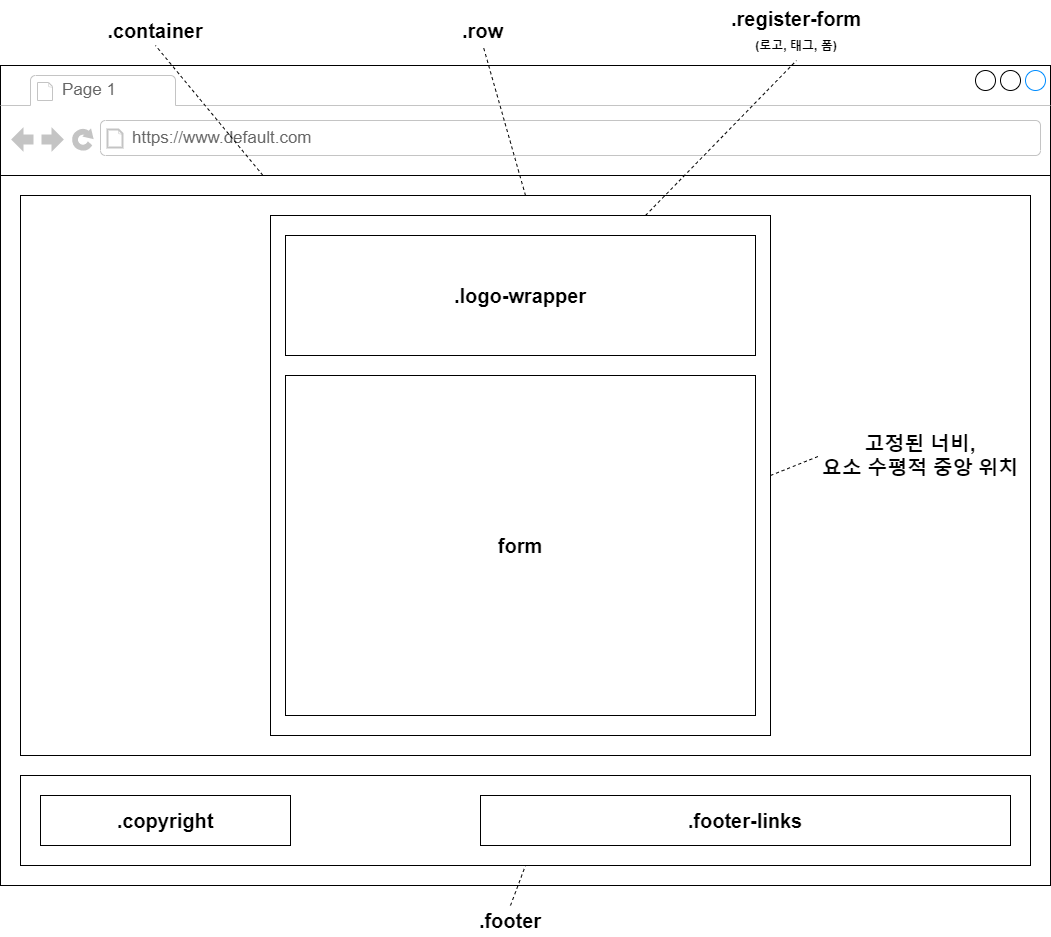

The diagram above was exported from draw.io. Its source (the exported page's mxGraphModel, read from the mxfile embedded in the PNG):
<mxGraphModel dx="1624" dy="1089" grid="1" gridSize="10" guides="1" tooltips="1" connect="1" arrows="1" fold="1" page="1" pageScale="1" pageWidth="1169" pageHeight="827" background="#ffffff" math="0" shadow="0">
  <root>
    <mxCell id="0" />
    <mxCell id="1" parent="0" />
    <mxCell id="7026571954dc6520-1" value="" style="strokeWidth=1;shadow=0;dashed=0;align=center;html=1;shape=mxgraph.mockup.containers.browserWindow;rSize=0;mainText=,;recursiveResize=0;rounded=0;labelBackgroundColor=none;fontFamily=Verdana;fontSize=12" parent="1" vertex="1">
      <mxGeometry x="59" y="70" width="1050" height="820" as="geometry" />
    </mxCell>
    <mxCell id="x1OUV7DVPiuO0M-DLNKo-18" value="" style="rounded=0;whiteSpace=wrap;html=1;fontSize=20;" parent="7026571954dc6520-1" vertex="1">
      <mxGeometry y="110" width="1050" height="710" as="geometry" />
    </mxCell>
    <mxCell id="7026571954dc6520-2" value="Page 1" style="strokeWidth=1;shadow=0;dashed=0;align=center;html=1;shape=mxgraph.mockup.containers.anchor;fontSize=17;fontColor=#666666;align=left;" parent="7026571954dc6520-1" vertex="1">
      <mxGeometry x="60" y="12" width="110" height="26" as="geometry" />
    </mxCell>
    <mxCell id="7026571954dc6520-3" value="https://www.default.com" style="strokeWidth=1;shadow=0;dashed=0;align=center;html=1;shape=mxgraph.mockup.containers.anchor;rSize=0;fontSize=17;fontColor=#666666;align=left;" parent="7026571954dc6520-1" vertex="1">
      <mxGeometry x="130" y="60" width="250" height="26" as="geometry" />
    </mxCell>
    <mxCell id="x1OUV7DVPiuO0M-DLNKo-1" value="" style="rounded=0;whiteSpace=wrap;html=1;" parent="7026571954dc6520-1" vertex="1">
      <mxGeometry x="20" y="130" width="1010" height="560" as="geometry" />
    </mxCell>
    <mxCell id="fo-JyldcLrMCdGp4-Aun-5" style="edgeStyle=none;rounded=0;orthogonalLoop=1;jettySize=auto;html=1;exitX=1;exitY=0.5;exitDx=0;exitDy=0;entryX=0;entryY=0.5;entryDx=0;entryDy=0;dashed=1;fontSize=12;endArrow=none;endFill=0;" edge="1" parent="7026571954dc6520-1" source="x1OUV7DVPiuO0M-DLNKo-4" target="fo-JyldcLrMCdGp4-Aun-4">
      <mxGeometry relative="1" as="geometry" />
    </mxCell>
    <mxCell id="x1OUV7DVPiuO0M-DLNKo-4" value="" style="rounded=0;whiteSpace=wrap;html=1;fontSize=20;flipV=0;flipH=1;" parent="7026571954dc6520-1" vertex="1">
      <mxGeometry x="270" y="150" width="500" height="520" as="geometry" />
    </mxCell>
    <mxCell id="x1OUV7DVPiuO0M-DLNKo-2" value="&lt;font style=&quot;font-size: 20px&quot;&gt;&lt;b&gt;.logo-wrapper&lt;/b&gt;&lt;/font&gt;" style="rounded=0;whiteSpace=wrap;html=1;" parent="7026571954dc6520-1" vertex="1">
      <mxGeometry x="285" y="170" width="470" height="120" as="geometry" />
    </mxCell>
    <mxCell id="x1OUV7DVPiuO0M-DLNKo-3" value="&lt;font style=&quot;font-size: 20px&quot;&gt;&lt;b&gt;form&lt;/b&gt;&lt;/font&gt;" style="rounded=0;whiteSpace=wrap;html=1;" parent="7026571954dc6520-1" vertex="1">
      <mxGeometry x="285" y="310" width="470" height="340" as="geometry" />
    </mxCell>
    <mxCell id="x1OUV7DVPiuO0M-DLNKo-6" value="" style="rounded=0;whiteSpace=wrap;html=1;fontSize=20;" parent="7026571954dc6520-1" vertex="1">
      <mxGeometry x="20" y="710" width="1010" height="90" as="geometry" />
    </mxCell>
    <mxCell id="x1OUV7DVPiuO0M-DLNKo-7" value="&lt;b&gt;.copyright&lt;/b&gt;" style="rounded=0;whiteSpace=wrap;html=1;fontSize=20;" parent="7026571954dc6520-1" vertex="1">
      <mxGeometry x="40" y="730" width="250" height="50" as="geometry" />
    </mxCell>
    <mxCell id="x1OUV7DVPiuO0M-DLNKo-8" value="&lt;b&gt;.footer-links&lt;/b&gt;" style="rounded=0;whiteSpace=wrap;html=1;fontSize=20;" parent="7026571954dc6520-1" vertex="1">
      <mxGeometry x="480" y="730" width="530" height="50" as="geometry" />
    </mxCell>
    <mxCell id="fo-JyldcLrMCdGp4-Aun-4" value="&lt;b&gt;&lt;font&gt;고정된 너비,&lt;br&gt;요소 수평적 중앙 위치&lt;/font&gt;&lt;br&gt;&lt;/b&gt;" style="text;html=1;strokeColor=none;fillColor=none;align=center;verticalAlign=middle;whiteSpace=wrap;rounded=0;fontSize=20;" vertex="1" parent="7026571954dc6520-1">
      <mxGeometry x="820" y="360" width="200" height="60" as="geometry" />
    </mxCell>
    <mxCell id="x1OUV7DVPiuO0M-DLNKo-13" value="&lt;b&gt;.register-form&lt;br&gt;&lt;font style=&quot;font-size: 12px&quot;&gt;(로고, 태그, 폼)&lt;/font&gt;&lt;br&gt;&lt;/b&gt;" style="text;html=1;strokeColor=none;fillColor=none;align=center;verticalAlign=middle;whiteSpace=wrap;rounded=0;fontSize=20;" parent="1" vertex="1">
      <mxGeometry x="780" y="5" width="150" height="60" as="geometry" />
    </mxCell>
    <mxCell id="x1OUV7DVPiuO0M-DLNKo-15" value="&lt;b&gt;.row&lt;/b&gt;" style="text;html=1;strokeColor=none;fillColor=none;align=center;verticalAlign=middle;whiteSpace=wrap;rounded=0;fontSize=20;" parent="1" vertex="1">
      <mxGeometry x="514" y="20" width="55" height="30" as="geometry" />
    </mxCell>
    <mxCell id="x1OUV7DVPiuO0M-DLNKo-16" style="edgeStyle=none;rounded=0;orthogonalLoop=1;jettySize=auto;html=1;exitX=0.5;exitY=0;exitDx=0;exitDy=0;entryX=0.5;entryY=1;entryDx=0;entryDy=0;dashed=1;fontSize=20;endArrow=none;endFill=0;" parent="1" source="x1OUV7DVPiuO0M-DLNKo-1" target="x1OUV7DVPiuO0M-DLNKo-15" edge="1">
      <mxGeometry relative="1" as="geometry" />
    </mxCell>
    <mxCell id="x1OUV7DVPiuO0M-DLNKo-17" value="&lt;b&gt;.container&lt;/b&gt;" style="text;html=1;strokeColor=none;fillColor=none;align=center;verticalAlign=middle;whiteSpace=wrap;rounded=0;fontSize=20;" parent="1" vertex="1">
      <mxGeometry x="159" y="20" width="110" height="30" as="geometry" />
    </mxCell>
    <mxCell id="x1OUV7DVPiuO0M-DLNKo-19" style="edgeStyle=none;rounded=0;orthogonalLoop=1;jettySize=auto;html=1;exitX=0.25;exitY=0;exitDx=0;exitDy=0;entryX=0.5;entryY=1;entryDx=0;entryDy=0;dashed=1;fontSize=20;endArrow=none;endFill=0;" parent="1" source="x1OUV7DVPiuO0M-DLNKo-18" target="x1OUV7DVPiuO0M-DLNKo-17" edge="1">
      <mxGeometry relative="1" as="geometry" />
    </mxCell>
    <mxCell id="x1OUV7DVPiuO0M-DLNKo-21" style="edgeStyle=none;rounded=0;orthogonalLoop=1;jettySize=auto;html=1;exitX=0.5;exitY=0;exitDx=0;exitDy=0;entryX=0.5;entryY=1;entryDx=0;entryDy=0;dashed=1;fontSize=20;endArrow=none;endFill=0;" parent="1" source="x1OUV7DVPiuO0M-DLNKo-20" target="x1OUV7DVPiuO0M-DLNKo-6" edge="1">
      <mxGeometry relative="1" as="geometry" />
    </mxCell>
    <mxCell id="x1OUV7DVPiuO0M-DLNKo-20" value="&lt;b&gt;.footer&lt;/b&gt;" style="text;html=1;strokeColor=none;fillColor=none;align=center;verticalAlign=middle;whiteSpace=wrap;rounded=0;fontSize=20;" parent="1" vertex="1">
      <mxGeometry x="529" y="910" width="80" height="30" as="geometry" />
    </mxCell>
    <mxCell id="fo-JyldcLrMCdGp4-Aun-2" style="rounded=0;orthogonalLoop=1;jettySize=auto;html=1;exitX=0.75;exitY=0;exitDx=0;exitDy=0;entryX=0.5;entryY=1;entryDx=0;entryDy=0;fontSize=12;endArrow=none;endFill=0;dashed=1;" edge="1" parent="1" source="x1OUV7DVPiuO0M-DLNKo-4" target="x1OUV7DVPiuO0M-DLNKo-13">
      <mxGeometry relative="1" as="geometry" />
    </mxCell>
  </root>
</mxGraphModel>